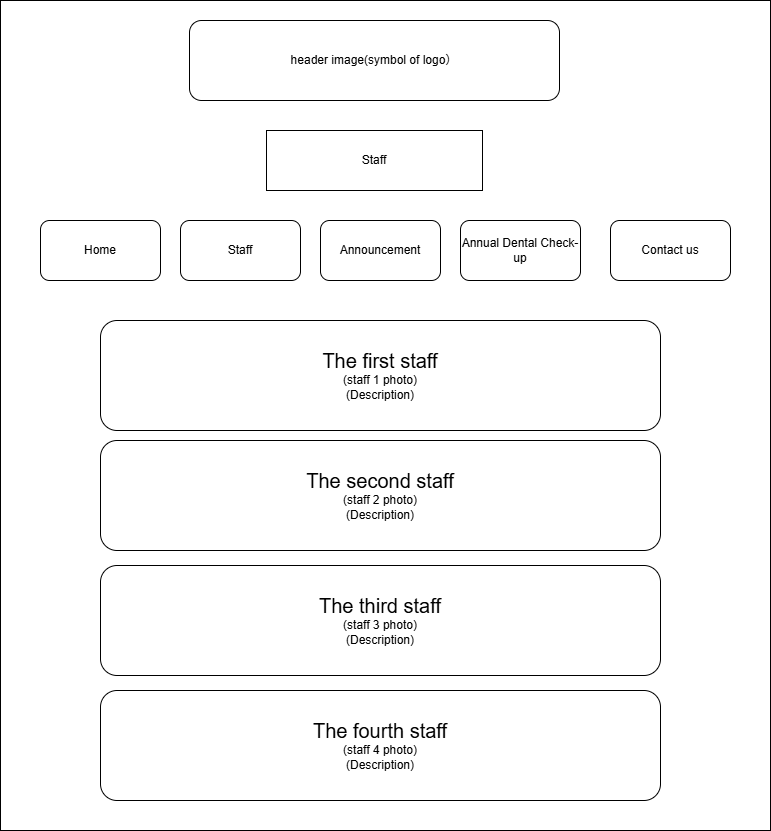

The diagram above was exported from draw.io. Its source (the exported page's mxGraphModel, read from the mxfile embedded in the PNG):
<mxGraphModel dx="1213" dy="730" grid="1" gridSize="10" guides="1" tooltips="1" connect="1" arrows="1" fold="1" page="1" pageScale="1" pageWidth="827" pageHeight="1169" math="0" shadow="0">
  <root>
    <mxCell id="0" />
    <mxCell id="1" parent="0" />
    <mxCell id="hmsMJ3yTskC40AHJx-I--1" value="" style="rounded=0;whiteSpace=wrap;html=1;" vertex="1" parent="1">
      <mxGeometry x="40" y="20" width="770" height="830" as="geometry" />
    </mxCell>
    <mxCell id="hmsMJ3yTskC40AHJx-I--2" value="header image(symbol of logo）" style="rounded=1;whiteSpace=wrap;html=1;" vertex="1" parent="1">
      <mxGeometry x="229" y="40" width="370" height="80" as="geometry" />
    </mxCell>
    <mxCell id="hmsMJ3yTskC40AHJx-I--3" value="Staff" style="rounded=0;whiteSpace=wrap;html=1;" vertex="1" parent="1">
      <mxGeometry x="306" y="150" width="216" height="60" as="geometry" />
    </mxCell>
    <mxCell id="hmsMJ3yTskC40AHJx-I--4" value="Home" style="rounded=1;whiteSpace=wrap;html=1;" vertex="1" parent="1">
      <mxGeometry x="80" y="240" width="120" height="60" as="geometry" />
    </mxCell>
    <mxCell id="hmsMJ3yTskC40AHJx-I--5" value="Staff" style="rounded=1;whiteSpace=wrap;html=1;" vertex="1" parent="1">
      <mxGeometry x="220" y="240" width="120" height="60" as="geometry" />
    </mxCell>
    <mxCell id="hmsMJ3yTskC40AHJx-I--6" value="Announcement" style="rounded=1;whiteSpace=wrap;html=1;" vertex="1" parent="1">
      <mxGeometry x="360" y="240" width="120" height="60" as="geometry" />
    </mxCell>
    <mxCell id="hmsMJ3yTskC40AHJx-I--7" value="Annual Dental Check-up" style="rounded=1;whiteSpace=wrap;html=1;" vertex="1" parent="1">
      <mxGeometry x="500" y="240" width="120" height="60" as="geometry" />
    </mxCell>
    <mxCell id="hmsMJ3yTskC40AHJx-I--8" value="Contact us" style="rounded=1;whiteSpace=wrap;html=1;" vertex="1" parent="1">
      <mxGeometry x="650" y="240" width="120" height="60" as="geometry" />
    </mxCell>
    <mxCell id="hmsMJ3yTskC40AHJx-I--9" value="&lt;font style=&quot;font-size: 20px;&quot;&gt;The first staff&lt;/font&gt;&lt;div&gt;(staff 1 photo)&lt;/div&gt;&lt;div&gt;(Description)&lt;/div&gt;" style="rounded=1;whiteSpace=wrap;html=1;" vertex="1" parent="1">
      <mxGeometry x="140" y="340" width="560" height="110" as="geometry" />
    </mxCell>
    <mxCell id="hmsMJ3yTskC40AHJx-I--10" value="&lt;font style=&quot;font-size: 20px;&quot;&gt;The fourth staff&lt;/font&gt;&lt;div&gt;(staff 4 photo)&lt;/div&gt;&lt;div&gt;(Description)&lt;/div&gt;" style="rounded=1;whiteSpace=wrap;html=1;" vertex="1" parent="1">
      <mxGeometry x="140" y="710" width="560" height="110" as="geometry" />
    </mxCell>
    <mxCell id="hmsMJ3yTskC40AHJx-I--11" value="&lt;font style=&quot;font-size: 20px;&quot;&gt;The third staff&lt;/font&gt;&lt;div&gt;(staff 3 photo)&lt;/div&gt;&lt;div&gt;(Description)&lt;/div&gt;" style="rounded=1;whiteSpace=wrap;html=1;" vertex="1" parent="1">
      <mxGeometry x="140" y="585" width="560" height="110" as="geometry" />
    </mxCell>
    <mxCell id="hmsMJ3yTskC40AHJx-I--12" value="&lt;font style=&quot;font-size: 20px;&quot;&gt;The second staff&lt;/font&gt;&lt;div&gt;(staff 2 photo)&lt;/div&gt;&lt;div&gt;(Description)&lt;/div&gt;" style="rounded=1;whiteSpace=wrap;html=1;" vertex="1" parent="1">
      <mxGeometry x="140" y="460" width="560" height="110" as="geometry" />
    </mxCell>
  </root>
</mxGraphModel>